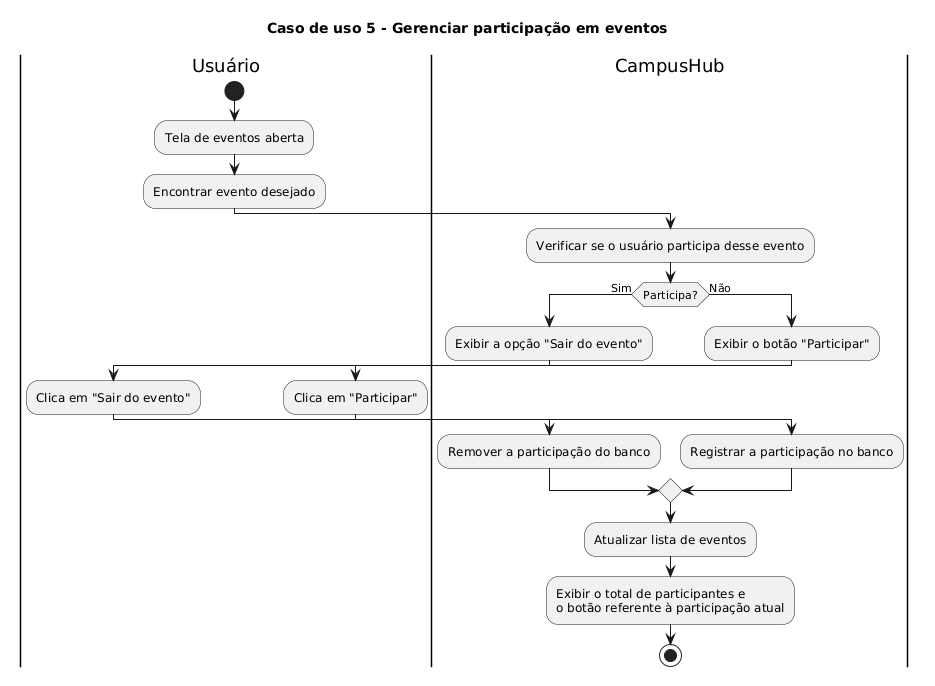

The diagram above was rendered by PlantUML. Its source (embedded in the PNG):
@startuml
title Caso de uso 5 - Gerenciar participação em eventos

|Usuário|
start
:Tela de eventos aberta;
:Encontrar evento desejado;

|CampusHub|
:Verificar se o usuário participa desse evento;

if(Participa?) then (Sim)
:Exibir a opção "Sair do evento";

|Usuário|
:Clica em "Sair do evento";

|CampusHub|
:Remover a participação do banco;

else(Não)
:Exibir o botão "Participar";

|Usuário|
:Clica em "Participar";

|CampusHub|
:Registrar a participação no banco;
endif
:Atualizar lista de eventos;
:Exibir o total de participantes e\no botão referente à participação atual;
stop
@enduml